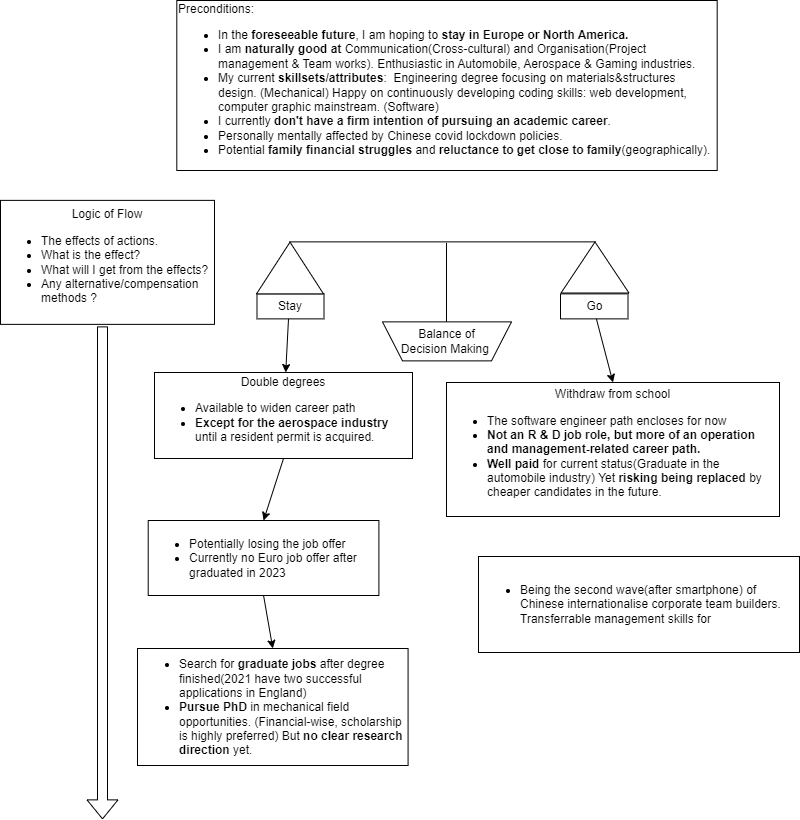

The diagram above was exported from draw.io. Its source (the exported page's mxGraphModel, read from the mxfile embedded in the PNG):
<mxGraphModel dx="1438" dy="955" grid="0" gridSize="10" guides="1" tooltips="1" connect="1" arrows="1" fold="1" page="0" pageScale="1" pageWidth="827" pageHeight="1169" math="0" shadow="0">
  <root>
    <mxCell id="0" />
    <mxCell id="1" parent="0" />
    <mxCell id="jzC6SdnoSTYU6bhPKkOk-1" value="" style="shape=trapezoid;perimeter=trapezoidPerimeter;whiteSpace=wrap;html=1;fixedSize=1;rotation=-180;" parent="1" vertex="1">
      <mxGeometry x="351" y="174.37" width="129" height="39" as="geometry" />
    </mxCell>
    <mxCell id="jzC6SdnoSTYU6bhPKkOk-2" value="Balance of Decision Making&amp;nbsp;" style="text;html=1;strokeColor=none;fillColor=none;align=center;verticalAlign=middle;whiteSpace=wrap;rounded=0;" parent="1" vertex="1">
      <mxGeometry x="367" y="178.87" width="97" height="30" as="geometry" />
    </mxCell>
    <mxCell id="jzC6SdnoSTYU6bhPKkOk-3" value="" style="endArrow=none;html=1;rounded=0;" parent="1" edge="1">
      <mxGeometry width="50" height="50" relative="1" as="geometry">
        <mxPoint x="415" y="174.37" as="sourcePoint" />
        <mxPoint x="415" y="95.37" as="targetPoint" />
      </mxGeometry>
    </mxCell>
    <mxCell id="jzC6SdnoSTYU6bhPKkOk-4" value="" style="endArrow=none;html=1;rounded=0;" parent="1" edge="1">
      <mxGeometry width="50" height="50" relative="1" as="geometry">
        <mxPoint x="258" y="94.37" as="sourcePoint" />
        <mxPoint x="564" y="94.37" as="targetPoint" />
      </mxGeometry>
    </mxCell>
    <mxCell id="jzC6SdnoSTYU6bhPKkOk-5" value="" style="rounded=0;whiteSpace=wrap;html=1;" parent="1" vertex="1">
      <mxGeometry x="225.5" y="146.37" width="67" height="25" as="geometry" />
    </mxCell>
    <mxCell id="jzC6SdnoSTYU6bhPKkOk-6" value="Stay" style="text;html=1;strokeColor=none;fillColor=none;align=center;verticalAlign=middle;whiteSpace=wrap;rounded=0;" parent="1" vertex="1">
      <mxGeometry x="225" y="140.87" width="67.5" height="36" as="geometry" />
    </mxCell>
    <mxCell id="jzC6SdnoSTYU6bhPKkOk-7" value="" style="rounded=0;whiteSpace=wrap;html=1;" parent="1" vertex="1">
      <mxGeometry x="529" y="146.37" width="67.5" height="25" as="geometry" />
    </mxCell>
    <mxCell id="jzC6SdnoSTYU6bhPKkOk-8" value="Go" style="text;html=1;strokeColor=none;fillColor=none;align=center;verticalAlign=middle;whiteSpace=wrap;rounded=0;" parent="1" vertex="1">
      <mxGeometry x="529.88" y="140.87" width="67.25" height="36" as="geometry" />
    </mxCell>
    <mxCell id="jzC6SdnoSTYU6bhPKkOk-9" value="" style="triangle;whiteSpace=wrap;html=1;rotation=-90;" parent="1" vertex="1">
      <mxGeometry x="232.63" y="87" width="51.75" height="67" as="geometry" />
    </mxCell>
    <mxCell id="jzC6SdnoSTYU6bhPKkOk-10" value="" style="triangle;whiteSpace=wrap;html=1;rotation=-90;" parent="1" vertex="1">
      <mxGeometry x="538" y="86" width="51" height="68" as="geometry" />
    </mxCell>
    <mxCell id="jzC6SdnoSTYU6bhPKkOk-11" value="" style="shape=flexArrow;endArrow=classic;html=1;rounded=0;" parent="1" edge="1">
      <mxGeometry width="50" height="50" relative="1" as="geometry">
        <mxPoint x="71" y="178.87" as="sourcePoint" />
        <mxPoint x="71" y="671.87" as="targetPoint" />
      </mxGeometry>
    </mxCell>
    <mxCell id="jzC6SdnoSTYU6bhPKkOk-12" value="Logic of Flow&lt;br&gt;&lt;ul&gt;&lt;li style=&quot;text-align: left;&quot;&gt;The effects of actions.&amp;nbsp;&lt;/li&gt;&lt;li style=&quot;text-align: left;&quot;&gt;What is the effect?&amp;nbsp;&lt;/li&gt;&lt;li style=&quot;text-align: left;&quot;&gt;What will I get from the effects?&lt;/li&gt;&lt;li style=&quot;text-align: left;&quot;&gt;Any alternative/compensation methods ?&amp;nbsp;&amp;nbsp;&lt;/li&gt;&lt;/ul&gt;" style="text;html=1;align=center;verticalAlign=middle;whiteSpace=wrap;rounded=0;strokeColor=default;" parent="1" vertex="1">
      <mxGeometry x="-31" y="52.87" width="214" height="124" as="geometry" />
    </mxCell>
    <mxCell id="LHL4rTqYSGteWomESbww-1" value="Preconditions:&lt;br&gt;&lt;ul&gt;&lt;li&gt;In the &lt;b&gt;foreseeable future&lt;/b&gt;, I am hoping to &lt;b&gt;stay in Europe or North America.&lt;/b&gt;&lt;/li&gt;&lt;li&gt;I am &lt;b&gt;naturally good at&lt;/b&gt;&amp;nbsp;Communication(Cross-cultural) and Organisation(Project management &amp;amp; Team works). Enthusiastic in Automobile, Aerospace &amp;amp; Gaming industries.&lt;/li&gt;&lt;li&gt;My current &lt;b&gt;skillsets/attributes&lt;/b&gt;:&amp;nbsp; Engineering degree focusing on materials&amp;amp;structures design. (Mechanical) Happy on continuously developing coding skills: web development, computer graphic mainstream. (Software)&amp;nbsp;&lt;/li&gt;&lt;li&gt;I currently &lt;b&gt;don't have a firm intention of pursuing an academic career&lt;/b&gt;.&lt;/li&gt;&lt;li&gt;Personally mentally affected by Chinese covid lockdown policies.&amp;nbsp;&lt;/li&gt;&lt;li&gt;Potential &lt;b&gt;family&lt;/b&gt; &lt;b&gt;financial struggles&lt;/b&gt; and &lt;b&gt;reluctance to get close to family&lt;/b&gt;(geographically).&lt;/li&gt;&lt;/ul&gt;" style="text;html=1;strokeColor=default;fillColor=none;align=left;verticalAlign=middle;whiteSpace=wrap;rounded=0;" vertex="1" parent="1">
      <mxGeometry x="145.31" y="-147" width="540.38" height="170" as="geometry" />
    </mxCell>
    <mxCell id="LHL4rTqYSGteWomESbww-5" value="" style="endArrow=classic;html=1;rounded=0;" edge="1" parent="1" target="LHL4rTqYSGteWomESbww-6">
      <mxGeometry width="50" height="50" relative="1" as="geometry">
        <mxPoint x="257" y="171.37" as="sourcePoint" />
        <mxPoint x="251" y="253.37" as="targetPoint" />
      </mxGeometry>
    </mxCell>
    <mxCell id="LHL4rTqYSGteWomESbww-6" value="Double degrees&lt;br&gt;&lt;ul&gt;&lt;li style=&quot;text-align: left;&quot;&gt;Available to widen career path&lt;/li&gt;&lt;li style=&quot;text-align: left;&quot;&gt;&lt;b&gt;Except&amp;nbsp;for the aerospace industry&lt;/b&gt; until a resident permit is acquired.&amp;nbsp;&lt;/li&gt;&lt;/ul&gt;" style="text;html=1;strokeColor=default;fillColor=none;align=center;verticalAlign=middle;whiteSpace=wrap;rounded=0;" vertex="1" parent="1">
      <mxGeometry x="123" y="225" width="258" height="86" as="geometry" />
    </mxCell>
    <mxCell id="LHL4rTqYSGteWomESbww-8" value="&lt;ul&gt;&lt;li style=&quot;text-align: left;&quot;&gt;Potentially losing the job offer&lt;/li&gt;&lt;li style=&quot;text-align: left;&quot;&gt;Currently no Euro job offer after graduated in 2023&amp;nbsp;&lt;/li&gt;&lt;/ul&gt;" style="text;html=1;strokeColor=default;fillColor=none;align=center;verticalAlign=middle;whiteSpace=wrap;rounded=0;" vertex="1" parent="1">
      <mxGeometry x="116.71000000000001" y="373" width="230.69" height="75" as="geometry" />
    </mxCell>
    <mxCell id="LHL4rTqYSGteWomESbww-9" value="" style="endArrow=classic;html=1;rounded=0;entryX=0.5;entryY=0;entryDx=0;entryDy=0;exitX=0.5;exitY=1;exitDx=0;exitDy=0;" edge="1" parent="1" source="LHL4rTqYSGteWomESbww-6" target="LHL4rTqYSGteWomESbww-8">
      <mxGeometry width="50" height="50" relative="1" as="geometry">
        <mxPoint x="242.5" y="312" as="sourcePoint" />
        <mxPoint x="292.5" y="262" as="targetPoint" />
      </mxGeometry>
    </mxCell>
    <mxCell id="LHL4rTqYSGteWomESbww-10" value="" style="endArrow=classic;html=1;rounded=0;exitX=0.5;exitY=1;exitDx=0;exitDy=0;entryX=0.5;entryY=0;entryDx=0;entryDy=0;" edge="1" parent="1" source="LHL4rTqYSGteWomESbww-8" target="LHL4rTqYSGteWomESbww-11">
      <mxGeometry width="50" height="50" relative="1" as="geometry">
        <mxPoint x="252" y="454" as="sourcePoint" />
        <mxPoint x="254" y="504" as="targetPoint" />
      </mxGeometry>
    </mxCell>
    <mxCell id="LHL4rTqYSGteWomESbww-11" value="&lt;ul&gt;&lt;li&gt;Search for &lt;b&gt;graduate jobs&lt;/b&gt; after degree finished(2021 have two successful applications in England)&lt;/li&gt;&lt;li&gt;&lt;b&gt;Pursue PhD&lt;/b&gt; in mechanical field opportunities. (Financial-wise, scholarship is highly preferred) But &lt;b&gt;no clear research direction&lt;/b&gt; yet.&lt;/li&gt;&lt;/ul&gt;" style="text;html=1;strokeColor=default;fillColor=none;align=left;verticalAlign=middle;whiteSpace=wrap;rounded=0;" vertex="1" parent="1">
      <mxGeometry x="106" y="501" width="270.58" height="117" as="geometry" />
    </mxCell>
    <mxCell id="LHL4rTqYSGteWomESbww-13" value="Withdraw from school&lt;br&gt;&lt;ul&gt;&lt;li style=&quot;text-align: left;&quot;&gt;The software engineer path encloses for now&amp;nbsp;&lt;/li&gt;&lt;li style=&quot;text-align: left;&quot;&gt;&lt;b&gt;Not an R &amp;amp; D job role, but more of an operation and management-related career path.&amp;nbsp;&lt;/b&gt;&lt;/li&gt;&lt;li style=&quot;text-align: left;&quot;&gt;&lt;b&gt;Well paid&lt;/b&gt; for current status(Graduate in the automobile industry) Yet &lt;b&gt;risking being replaced&lt;/b&gt; by cheaper candidates in the future.&lt;/li&gt;&lt;/ul&gt;" style="text;html=1;strokeColor=default;fillColor=none;align=center;verticalAlign=middle;whiteSpace=wrap;rounded=0;" vertex="1" parent="1">
      <mxGeometry x="415" y="235" width="333" height="134" as="geometry" />
    </mxCell>
    <mxCell id="LHL4rTqYSGteWomESbww-14" value="" style="endArrow=classic;html=1;rounded=0;entryX=0.5;entryY=0;entryDx=0;entryDy=0;" edge="1" parent="1" target="LHL4rTqYSGteWomESbww-13">
      <mxGeometry width="50" height="50" relative="1" as="geometry">
        <mxPoint x="564.89" y="171.3699999999999" as="sourcePoint" />
        <mxPoint x="562.1149818896823" y="225" as="targetPoint" />
      </mxGeometry>
    </mxCell>
    <mxCell id="LHL4rTqYSGteWomESbww-15" value="&lt;ul&gt;&lt;li&gt;Being the second wave(after smartphone) of Chinese internationalise corporate team builders. Transferrable management skills for&amp;nbsp;&lt;/li&gt;&lt;/ul&gt;" style="text;html=1;strokeColor=default;fillColor=none;align=left;verticalAlign=middle;whiteSpace=wrap;rounded=0;" vertex="1" parent="1">
      <mxGeometry x="447" y="409" width="321" height="96" as="geometry" />
    </mxCell>
  </root>
</mxGraphModel>